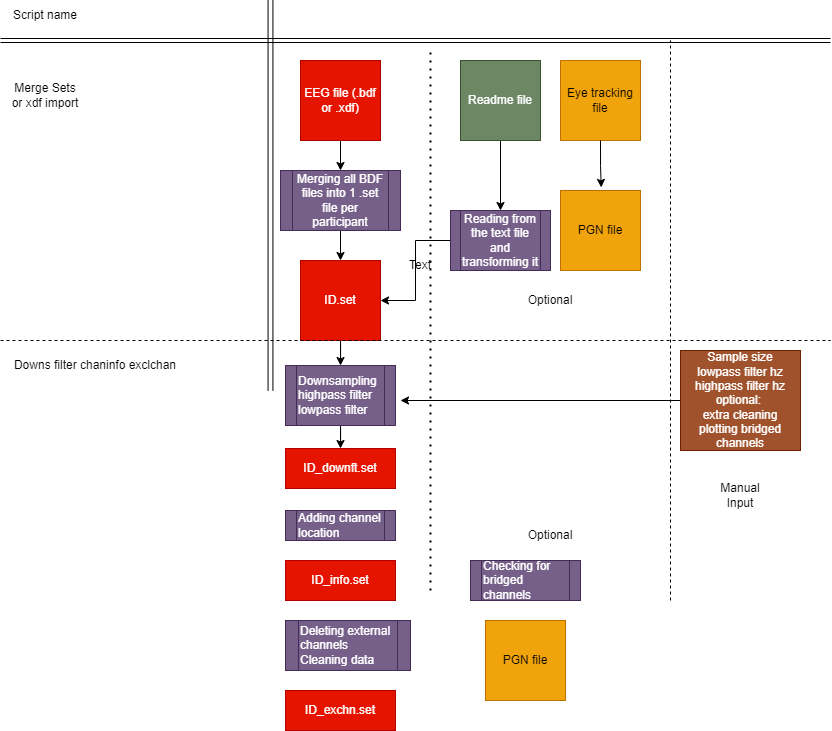

The diagram above was exported from draw.io. Its source (the exported page's mxGraphModel, read from the mxfile embedded in the PNG):
<mxGraphModel dx="819" dy="422" grid="1" gridSize="10" guides="1" tooltips="1" connect="1" arrows="1" fold="1" page="1" pageScale="1" pageWidth="1100" pageHeight="850" background="none" math="0" shadow="0">
  <root>
    <mxCell id="0" />
    <mxCell id="1" parent="0" />
    <mxCell id="CLoqDZqdGPKw1zDIY5jk-42" style="edgeStyle=orthogonalEdgeStyle;rounded=0;orthogonalLoop=1;jettySize=auto;html=1;exitX=0.5;exitY=1;exitDx=0;exitDy=0;entryX=0.5;entryY=0;entryDx=0;entryDy=0;" edge="1" parent="1" source="CLoqDZqdGPKw1zDIY5jk-16" target="CLoqDZqdGPKw1zDIY5jk-41">
      <mxGeometry relative="1" as="geometry" />
    </mxCell>
    <mxCell id="CLoqDZqdGPKw1zDIY5jk-16" value="Readme file" style="whiteSpace=wrap;html=1;aspect=fixed;fillColor=#6d8764;strokeColor=#3A5431;fontColor=#ffffff;" vertex="1" parent="1">
      <mxGeometry x="530" y="60" width="80" height="80" as="geometry" />
    </mxCell>
    <mxCell id="CLoqDZqdGPKw1zDIY5jk-39" style="edgeStyle=orthogonalEdgeStyle;rounded=0;orthogonalLoop=1;jettySize=auto;html=1;exitX=0.5;exitY=1;exitDx=0;exitDy=0;entryX=0.5;entryY=0;entryDx=0;entryDy=0;" edge="1" parent="1" source="CLoqDZqdGPKw1zDIY5jk-17" target="CLoqDZqdGPKw1zDIY5jk-37">
      <mxGeometry relative="1" as="geometry" />
    </mxCell>
    <mxCell id="CLoqDZqdGPKw1zDIY5jk-17" value="EEG file (.bdf or .xdf)" style="whiteSpace=wrap;html=1;aspect=fixed;fillColor=#e51400;fontColor=#ffffff;strokeColor=#B20000;" vertex="1" parent="1">
      <mxGeometry x="370" y="60" width="80" height="80" as="geometry" />
    </mxCell>
    <mxCell id="CLoqDZqdGPKw1zDIY5jk-18" value="Script name" style="text;html=1;align=center;verticalAlign=middle;whiteSpace=wrap;rounded=0;" vertex="1" parent="1">
      <mxGeometry x="80" width="70" height="30" as="geometry" />
    </mxCell>
    <mxCell id="CLoqDZqdGPKw1zDIY5jk-20" value="Merge Sets or xdf import" style="text;html=1;align=center;verticalAlign=middle;whiteSpace=wrap;rounded=0;" vertex="1" parent="1">
      <mxGeometry x="80" y="80" width="70" height="30" as="geometry" />
    </mxCell>
    <mxCell id="CLoqDZqdGPKw1zDIY5jk-21" value="" style="shape=link;html=1;rounded=0;width=4.857142857142858;" edge="1" parent="1">
      <mxGeometry width="100" relative="1" as="geometry">
        <mxPoint x="340" as="sourcePoint" />
        <mxPoint x="340" y="390" as="targetPoint" />
      </mxGeometry>
    </mxCell>
    <mxCell id="CLoqDZqdGPKw1zDIY5jk-22" value="" style="shape=link;html=1;rounded=0;" edge="1" parent="1">
      <mxGeometry width="100" relative="1" as="geometry">
        <mxPoint x="70" y="40" as="sourcePoint" />
        <mxPoint x="900" y="40" as="targetPoint" />
      </mxGeometry>
    </mxCell>
    <mxCell id="CLoqDZqdGPKw1zDIY5jk-23" value="Eye tracking file" style="whiteSpace=wrap;html=1;aspect=fixed;fillColor=#f0a30a;fontColor=#000000;strokeColor=#BD7000;" vertex="1" parent="1">
      <mxGeometry x="630" y="60" width="80" height="80" as="geometry" />
    </mxCell>
    <mxCell id="CLoqDZqdGPKw1zDIY5jk-25" value="Optional" style="text;html=1;align=center;verticalAlign=middle;whiteSpace=wrap;rounded=0;" vertex="1" parent="1">
      <mxGeometry x="590" y="285" width="60" height="30" as="geometry" />
    </mxCell>
    <mxCell id="CLoqDZqdGPKw1zDIY5jk-51" style="edgeStyle=orthogonalEdgeStyle;rounded=0;orthogonalLoop=1;jettySize=auto;html=1;" edge="1" parent="1" source="CLoqDZqdGPKw1zDIY5jk-26" target="CLoqDZqdGPKw1zDIY5jk-46">
      <mxGeometry relative="1" as="geometry" />
    </mxCell>
    <mxCell id="CLoqDZqdGPKw1zDIY5jk-26" value="ID.set" style="whiteSpace=wrap;html=1;aspect=fixed;fillColor=#e51400;fontColor=#ffffff;strokeColor=#B20000;" vertex="1" parent="1">
      <mxGeometry x="370" y="260" width="80" height="80" as="geometry" />
    </mxCell>
    <mxCell id="CLoqDZqdGPKw1zDIY5jk-29" value="PGN file" style="whiteSpace=wrap;html=1;aspect=fixed;fillColor=#f0a30a;fontColor=#000000;strokeColor=#BD7000;" vertex="1" parent="1">
      <mxGeometry x="630" y="190" width="80" height="80" as="geometry" />
    </mxCell>
    <mxCell id="CLoqDZqdGPKw1zDIY5jk-30" style="edgeStyle=orthogonalEdgeStyle;rounded=0;orthogonalLoop=1;jettySize=auto;html=1;exitX=0.5;exitY=1;exitDx=0;exitDy=0;entryX=0.509;entryY=-0.039;entryDx=0;entryDy=0;entryPerimeter=0;" edge="1" parent="1" source="CLoqDZqdGPKw1zDIY5jk-23" target="CLoqDZqdGPKw1zDIY5jk-29">
      <mxGeometry relative="1" as="geometry" />
    </mxCell>
    <mxCell id="CLoqDZqdGPKw1zDIY5jk-31" value="Downs filter chaninfo exclchan" style="text;html=1;align=center;verticalAlign=middle;whiteSpace=wrap;rounded=0;" vertex="1" parent="1">
      <mxGeometry x="80" y="350" width="170" height="30" as="geometry" />
    </mxCell>
    <mxCell id="CLoqDZqdGPKw1zDIY5jk-32" value="" style="endArrow=none;dashed=1;html=1;rounded=0;" edge="1" parent="1">
      <mxGeometry width="50" height="50" relative="1" as="geometry">
        <mxPoint x="70" y="340" as="sourcePoint" />
        <mxPoint x="900" y="340" as="targetPoint" />
      </mxGeometry>
    </mxCell>
    <mxCell id="CLoqDZqdGPKw1zDIY5jk-40" style="edgeStyle=orthogonalEdgeStyle;rounded=0;orthogonalLoop=1;jettySize=auto;html=1;exitX=0.5;exitY=1;exitDx=0;exitDy=0;entryX=0.5;entryY=0;entryDx=0;entryDy=0;" edge="1" parent="1" source="CLoqDZqdGPKw1zDIY5jk-37" target="CLoqDZqdGPKw1zDIY5jk-26">
      <mxGeometry relative="1" as="geometry" />
    </mxCell>
    <mxCell id="CLoqDZqdGPKw1zDIY5jk-37" value="&lt;div&gt;&lt;br&gt;&lt;/div&gt;&lt;div&gt;Merging all BDF files into 1 .set file per participant&lt;/div&gt;&lt;div&gt;&lt;br&gt;&lt;/div&gt;" style="shape=process;whiteSpace=wrap;html=1;backgroundOutline=1;fillColor=#76608a;fontColor=#ffffff;strokeColor=#432D57;" vertex="1" parent="1">
      <mxGeometry x="350" y="170" width="120" height="60" as="geometry" />
    </mxCell>
    <mxCell id="CLoqDZqdGPKw1zDIY5jk-43" style="edgeStyle=orthogonalEdgeStyle;rounded=0;orthogonalLoop=1;jettySize=auto;html=1;exitX=0;exitY=0.5;exitDx=0;exitDy=0;entryX=1;entryY=0.5;entryDx=0;entryDy=0;" edge="1" parent="1" source="CLoqDZqdGPKw1zDIY5jk-41" target="CLoqDZqdGPKw1zDIY5jk-26">
      <mxGeometry relative="1" as="geometry" />
    </mxCell>
    <mxCell id="CLoqDZqdGPKw1zDIY5jk-41" value="&lt;div&gt;Reading from the text file and transforming it&lt;/div&gt;" style="shape=process;whiteSpace=wrap;html=1;backgroundOutline=1;fillColor=#76608a;fontColor=#ffffff;strokeColor=#432D57;" vertex="1" parent="1">
      <mxGeometry x="520" y="210" width="100" height="60" as="geometry" />
    </mxCell>
    <mxCell id="CLoqDZqdGPKw1zDIY5jk-44" value="" style="endArrow=none;dashed=1;html=1;dashPattern=1 3;strokeWidth=2;rounded=0;" edge="1" parent="1">
      <mxGeometry width="50" height="50" relative="1" as="geometry">
        <mxPoint x="500" y="590" as="sourcePoint" />
        <mxPoint x="500" y="50" as="targetPoint" />
      </mxGeometry>
    </mxCell>
    <mxCell id="CLoqDZqdGPKw1zDIY5jk-45" value="Text" style="text;html=1;align=center;verticalAlign=middle;whiteSpace=wrap;rounded=0;" vertex="1" parent="1">
      <mxGeometry x="460" y="250" width="60" height="30" as="geometry" />
    </mxCell>
    <mxCell id="CLoqDZqdGPKw1zDIY5jk-52" style="edgeStyle=orthogonalEdgeStyle;rounded=0;orthogonalLoop=1;jettySize=auto;html=1;entryX=0.5;entryY=0;entryDx=0;entryDy=0;" edge="1" parent="1" source="CLoqDZqdGPKw1zDIY5jk-46" target="CLoqDZqdGPKw1zDIY5jk-47">
      <mxGeometry relative="1" as="geometry" />
    </mxCell>
    <mxCell id="CLoqDZqdGPKw1zDIY5jk-46" value="&lt;span style=&quot;background-color: initial;&quot;&gt;Downsampling&lt;/span&gt;&lt;br&gt;&lt;span style=&quot;background-color: initial;&quot;&gt;highpass filter&lt;/span&gt;&lt;br&gt;&lt;span style=&quot;background-color: initial;&quot;&gt;lowpass filter&lt;/span&gt;" style="shape=process;whiteSpace=wrap;html=1;backgroundOutline=1;fillColor=#76608a;fontColor=#ffffff;strokeColor=#432D57;align=left;" vertex="1" parent="1">
      <mxGeometry x="355" y="365" width="110" height="60" as="geometry" />
    </mxCell>
    <mxCell id="CLoqDZqdGPKw1zDIY5jk-47" value="ID_downft.set" style="whiteSpace=wrap;html=1;fillColor=#e51400;fontColor=#ffffff;strokeColor=#B20000;" vertex="1" parent="1">
      <mxGeometry x="355" y="448" width="110" height="40" as="geometry" />
    </mxCell>
    <mxCell id="CLoqDZqdGPKw1zDIY5jk-53" style="edgeStyle=orthogonalEdgeStyle;rounded=0;orthogonalLoop=1;jettySize=auto;html=1;" edge="1" parent="1" source="CLoqDZqdGPKw1zDIY5jk-48">
      <mxGeometry relative="1" as="geometry">
        <mxPoint x="470" y="400" as="targetPoint" />
      </mxGeometry>
    </mxCell>
    <mxCell id="CLoqDZqdGPKw1zDIY5jk-48" value="Sample size&lt;br&gt;lowpass filter hz&lt;br&gt;highpass filter hz&lt;br&gt;optional:&amp;nbsp;&lt;br&gt;extra cleaning&lt;br&gt;plotting bridged channels" style="rounded=0;whiteSpace=wrap;html=1;fillColor=#a0522d;fontColor=#ffffff;strokeColor=#6D1F00;" vertex="1" parent="1">
      <mxGeometry x="750" y="350" width="120" height="100" as="geometry" />
    </mxCell>
    <mxCell id="CLoqDZqdGPKw1zDIY5jk-55" value="Manual Input" style="text;html=1;align=center;verticalAlign=middle;whiteSpace=wrap;rounded=0;" vertex="1" parent="1">
      <mxGeometry x="780" y="480" width="60" height="30" as="geometry" />
    </mxCell>
    <mxCell id="CLoqDZqdGPKw1zDIY5jk-56" value="Adding channel location&lt;br&gt;" style="shape=process;whiteSpace=wrap;html=1;backgroundOutline=1;fillColor=#76608a;fontColor=#ffffff;strokeColor=#432D57;align=left;" vertex="1" parent="1">
      <mxGeometry x="355" y="510" width="110" height="30" as="geometry" />
    </mxCell>
    <mxCell id="CLoqDZqdGPKw1zDIY5jk-57" value="ID_info.set" style="whiteSpace=wrap;html=1;fillColor=#e51400;fontColor=#ffffff;strokeColor=#B20000;" vertex="1" parent="1">
      <mxGeometry x="355" y="560" width="110" height="40" as="geometry" />
    </mxCell>
    <mxCell id="CLoqDZqdGPKw1zDIY5jk-58" value="Checking for bridged channels" style="shape=process;whiteSpace=wrap;html=1;backgroundOutline=1;fillColor=#76608a;fontColor=#ffffff;strokeColor=#432D57;align=left;" vertex="1" parent="1">
      <mxGeometry x="540" y="560" width="110" height="40" as="geometry" />
    </mxCell>
    <mxCell id="CLoqDZqdGPKw1zDIY5jk-59" value="Optional" style="text;html=1;align=center;verticalAlign=middle;whiteSpace=wrap;rounded=0;" vertex="1" parent="1">
      <mxGeometry x="590" y="520" width="60" height="30" as="geometry" />
    </mxCell>
    <mxCell id="CLoqDZqdGPKw1zDIY5jk-60" value="" style="endArrow=none;dashed=1;html=1;rounded=0;" edge="1" parent="1">
      <mxGeometry width="50" height="50" relative="1" as="geometry">
        <mxPoint x="740" y="600" as="sourcePoint" />
        <mxPoint x="740" y="40" as="targetPoint" />
      </mxGeometry>
    </mxCell>
    <mxCell id="CLoqDZqdGPKw1zDIY5jk-61" value="PGN file" style="whiteSpace=wrap;html=1;aspect=fixed;fillColor=#f0a30a;fontColor=#000000;strokeColor=#BD7000;" vertex="1" parent="1">
      <mxGeometry x="555" y="620" width="80" height="80" as="geometry" />
    </mxCell>
    <mxCell id="CLoqDZqdGPKw1zDIY5jk-62" value="Deleting external channels&lt;br&gt;Cleaning data&amp;nbsp;" style="shape=process;whiteSpace=wrap;html=1;backgroundOutline=1;fillColor=#76608a;fontColor=#ffffff;strokeColor=#432D57;align=left;" vertex="1" parent="1">
      <mxGeometry x="355" y="620" width="125" height="50" as="geometry" />
    </mxCell>
    <mxCell id="CLoqDZqdGPKw1zDIY5jk-63" value="ID_exchn&lt;span style=&quot;background-color: initial;&quot;&gt;.set&lt;/span&gt;" style="whiteSpace=wrap;html=1;fillColor=#e51400;fontColor=#ffffff;strokeColor=#B20000;" vertex="1" parent="1">
      <mxGeometry x="355" y="690" width="110" height="40" as="geometry" />
    </mxCell>
  </root>
</mxGraphModel>